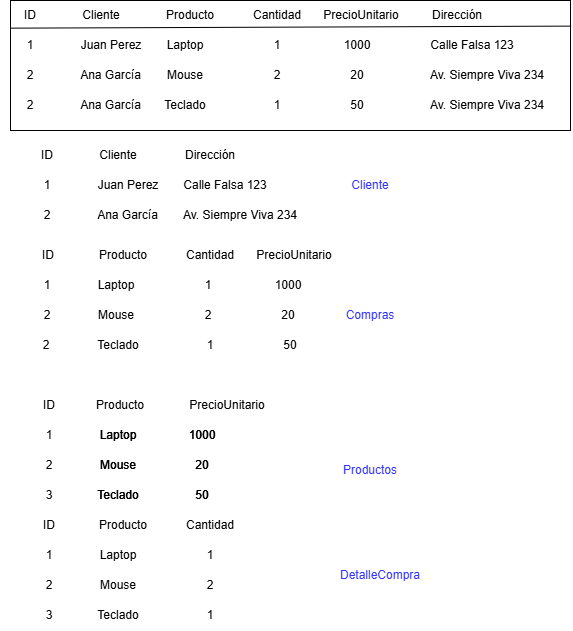

The diagram above was exported from draw.io. Its source (the exported page's mxGraphModel, read from the mxfile embedded in the PNG):
<mxGraphModel dx="613" dy="275" grid="1" gridSize="10" guides="1" tooltips="1" connect="1" arrows="1" fold="1" page="1" pageScale="1" pageWidth="827" pageHeight="1169" math="0" shadow="0">
  <root>
    <mxCell id="0" />
    <mxCell id="1" parent="0" />
    <mxCell id="22" value="" style="rounded=0;whiteSpace=wrap;html=1;" vertex="1" parent="1">
      <mxGeometry x="100" y="130" width="560" height="130" as="geometry" />
    </mxCell>
    <mxCell id="4" value="ID" style="text;html=1;align=center;verticalAlign=middle;whiteSpace=wrap;rounded=0;" vertex="1" parent="1">
      <mxGeometry x="90" y="130" width="60" height="30" as="geometry" />
    </mxCell>
    <mxCell id="5" value="Cliente" style="text;html=1;align=center;verticalAlign=middle;whiteSpace=wrap;rounded=0;" vertex="1" parent="1">
      <mxGeometry x="161" y="130" width="60" height="30" as="geometry" />
    </mxCell>
    <mxCell id="6" value="Producto" style="text;html=1;align=center;verticalAlign=middle;whiteSpace=wrap;rounded=0;" vertex="1" parent="1">
      <mxGeometry x="250" y="130" width="60" height="30" as="geometry" />
    </mxCell>
    <mxCell id="7" value="Cantidad" style="text;html=1;align=center;verticalAlign=middle;whiteSpace=wrap;rounded=0;" vertex="1" parent="1">
      <mxGeometry x="337" y="130" width="60" height="30" as="geometry" />
    </mxCell>
    <mxCell id="8" value="PrecioUnitario" style="text;html=1;align=center;verticalAlign=middle;whiteSpace=wrap;rounded=0;" vertex="1" parent="1">
      <mxGeometry x="421" y="130" width="60" height="30" as="geometry" />
    </mxCell>
    <mxCell id="9" value="Dirección" style="text;html=1;align=center;verticalAlign=middle;whiteSpace=wrap;rounded=0;" vertex="1" parent="1">
      <mxGeometry x="517" y="130" width="60" height="30" as="geometry" />
    </mxCell>
    <mxCell id="10" value="1" style="text;html=1;align=center;verticalAlign=middle;whiteSpace=wrap;rounded=0;" vertex="1" parent="1">
      <mxGeometry x="90" y="160" width="60" height="30" as="geometry" />
    </mxCell>
    <mxCell id="11" value="Juan Perez" style="text;html=1;align=center;verticalAlign=middle;whiteSpace=wrap;rounded=0;" vertex="1" parent="1">
      <mxGeometry x="166" y="160" width="70" height="30" as="geometry" />
    </mxCell>
    <mxCell id="12" value="Laptop" style="text;html=1;align=center;verticalAlign=middle;whiteSpace=wrap;rounded=0;" vertex="1" parent="1">
      <mxGeometry x="245" y="160" width="60" height="30" as="geometry" />
    </mxCell>
    <mxCell id="13" value="1" style="text;html=1;align=center;verticalAlign=middle;whiteSpace=wrap;rounded=0;" vertex="1" parent="1">
      <mxGeometry x="337" y="160" width="60" height="30" as="geometry" />
    </mxCell>
    <mxCell id="14" value="1000" style="text;html=1;align=center;verticalAlign=middle;whiteSpace=wrap;rounded=0;" vertex="1" parent="1">
      <mxGeometry x="417" y="160" width="60" height="30" as="geometry" />
    </mxCell>
    <mxCell id="15" value="Calle Falsa 123" style="text;html=1;align=center;verticalAlign=middle;whiteSpace=wrap;rounded=0;" vertex="1" parent="1">
      <mxGeometry x="507" y="160" width="110" height="30" as="geometry" />
    </mxCell>
    <mxCell id="16" value="2" style="text;html=1;align=center;verticalAlign=middle;whiteSpace=wrap;rounded=0;" vertex="1" parent="1">
      <mxGeometry x="90" y="190" width="60" height="30" as="geometry" />
    </mxCell>
    <mxCell id="17" value="Ana García" style="text;html=1;align=center;verticalAlign=middle;whiteSpace=wrap;rounded=0;" vertex="1" parent="1">
      <mxGeometry x="166" y="190" width="69" height="30" as="geometry" />
    </mxCell>
    <mxCell id="18" value="Mouse" style="text;html=1;align=center;verticalAlign=middle;whiteSpace=wrap;rounded=0;" vertex="1" parent="1">
      <mxGeometry x="230" y="190" width="90" height="30" as="geometry" />
    </mxCell>
    <mxCell id="19" value="2" style="text;html=1;align=center;verticalAlign=middle;whiteSpace=wrap;rounded=0;" vertex="1" parent="1">
      <mxGeometry x="337" y="190" width="60" height="30" as="geometry" />
    </mxCell>
    <mxCell id="20" value="20" style="text;html=1;align=center;verticalAlign=middle;whiteSpace=wrap;rounded=0;" vertex="1" parent="1">
      <mxGeometry x="417" y="190" width="60" height="30" as="geometry" />
    </mxCell>
    <mxCell id="21" value="Av. Siempre Viva 234" style="text;html=1;align=center;verticalAlign=middle;whiteSpace=wrap;rounded=0;" vertex="1" parent="1">
      <mxGeometry x="517" y="190" width="120" height="30" as="geometry" />
    </mxCell>
    <mxCell id="23" value="" style="endArrow=none;html=1;entryX=1.001;entryY=0.197;entryDx=0;entryDy=0;entryPerimeter=0;exitX=0.161;exitY=0.922;exitDx=0;exitDy=0;exitPerimeter=0;" edge="1" parent="1" source="4" target="22">
      <mxGeometry width="50" height="50" relative="1" as="geometry">
        <mxPoint x="630" y="250" as="sourcePoint" />
        <mxPoint x="680" y="200" as="targetPoint" />
      </mxGeometry>
    </mxCell>
    <mxCell id="24" value="2" style="text;html=1;align=center;verticalAlign=middle;whiteSpace=wrap;rounded=0;" vertex="1" parent="1">
      <mxGeometry x="90" y="220" width="60" height="30" as="geometry" />
    </mxCell>
    <mxCell id="25" value="Ana García" style="text;html=1;align=center;verticalAlign=middle;whiteSpace=wrap;rounded=0;" vertex="1" parent="1">
      <mxGeometry x="166" y="220" width="69" height="30" as="geometry" />
    </mxCell>
    <mxCell id="26" value="Teclado" style="text;html=1;align=center;verticalAlign=middle;whiteSpace=wrap;rounded=0;" vertex="1" parent="1">
      <mxGeometry x="230" y="220" width="90" height="30" as="geometry" />
    </mxCell>
    <mxCell id="27" value="1" style="text;html=1;align=center;verticalAlign=middle;whiteSpace=wrap;rounded=0;" vertex="1" parent="1">
      <mxGeometry x="337" y="220" width="60" height="30" as="geometry" />
    </mxCell>
    <mxCell id="28" value="50" style="text;html=1;align=center;verticalAlign=middle;whiteSpace=wrap;rounded=0;" vertex="1" parent="1">
      <mxGeometry x="417" y="220" width="60" height="30" as="geometry" />
    </mxCell>
    <mxCell id="29" value="Av. Siempre Viva 234" style="text;html=1;align=center;verticalAlign=middle;whiteSpace=wrap;rounded=0;" vertex="1" parent="1">
      <mxGeometry x="517" y="220" width="120" height="30" as="geometry" />
    </mxCell>
    <mxCell id="30" value="1" style="text;html=1;align=center;verticalAlign=middle;whiteSpace=wrap;rounded=0;" vertex="1" parent="1">
      <mxGeometry x="108.5" y="550" width="60" height="30" as="geometry" />
    </mxCell>
    <mxCell id="31" value="Juan Perez" style="text;html=1;align=center;verticalAlign=middle;whiteSpace=wrap;rounded=0;" vertex="1" parent="1">
      <mxGeometry x="182.5" y="300" width="70" height="30" as="geometry" />
    </mxCell>
    <mxCell id="32" value="2" style="text;html=1;align=center;verticalAlign=middle;whiteSpace=wrap;rounded=0;" vertex="1" parent="1">
      <mxGeometry x="108.5" y="580" width="60" height="30" as="geometry" />
    </mxCell>
    <mxCell id="33" value="Ana García" style="text;html=1;align=center;verticalAlign=middle;whiteSpace=wrap;rounded=0;" vertex="1" parent="1">
      <mxGeometry x="182.5" y="330" width="69" height="30" as="geometry" />
    </mxCell>
    <mxCell id="34" value="Calle Falsa 123" style="text;html=1;align=center;verticalAlign=middle;whiteSpace=wrap;rounded=0;" vertex="1" parent="1">
      <mxGeometry x="260" y="300" width="110" height="30" as="geometry" />
    </mxCell>
    <mxCell id="35" value="Av. Siempre Viva 234" style="text;html=1;align=center;verticalAlign=middle;whiteSpace=wrap;rounded=0;" vertex="1" parent="1">
      <mxGeometry x="270" y="330" width="120" height="30" as="geometry" />
    </mxCell>
    <mxCell id="36" value="ID" style="text;html=1;align=center;verticalAlign=middle;whiteSpace=wrap;rounded=0;" vertex="1" parent="1">
      <mxGeometry x="106.5" y="270" width="60" height="30" as="geometry" />
    </mxCell>
    <mxCell id="37" value="Cliente" style="text;html=1;align=center;verticalAlign=middle;whiteSpace=wrap;rounded=0;" vertex="1" parent="1">
      <mxGeometry x="177.5" y="270" width="60" height="30" as="geometry" />
    </mxCell>
    <mxCell id="38" value="Dirección" style="text;html=1;align=center;verticalAlign=middle;whiteSpace=wrap;rounded=0;" vertex="1" parent="1">
      <mxGeometry x="270" y="270" width="60" height="30" as="geometry" />
    </mxCell>
    <mxCell id="39" value="Laptop" style="text;html=1;align=center;verticalAlign=middle;whiteSpace=wrap;rounded=0;" vertex="1" parent="1">
      <mxGeometry x="178" y="550" width="60" height="30" as="geometry" />
    </mxCell>
    <mxCell id="40" value="Mouse" style="text;html=1;align=center;verticalAlign=middle;whiteSpace=wrap;rounded=0;" vertex="1" parent="1">
      <mxGeometry x="163" y="580" width="90" height="30" as="geometry" />
    </mxCell>
    <mxCell id="41" value="Teclado" style="text;html=1;align=center;verticalAlign=middle;whiteSpace=wrap;rounded=0;" vertex="1" parent="1">
      <mxGeometry x="163" y="610" width="90" height="30" as="geometry" />
    </mxCell>
    <mxCell id="42" value="1000" style="text;html=1;align=center;verticalAlign=middle;whiteSpace=wrap;rounded=0;" vertex="1" parent="1">
      <mxGeometry x="262" y="550" width="60" height="30" as="geometry" />
    </mxCell>
    <mxCell id="43" value="20" style="text;html=1;align=center;verticalAlign=middle;whiteSpace=wrap;rounded=0;" vertex="1" parent="1">
      <mxGeometry x="262" y="580" width="60" height="30" as="geometry" />
    </mxCell>
    <mxCell id="44" value="50" style="text;html=1;align=center;verticalAlign=middle;whiteSpace=wrap;rounded=0;" vertex="1" parent="1">
      <mxGeometry x="262" y="610" width="60" height="30" as="geometry" />
    </mxCell>
    <mxCell id="47" value="Laptop" style="text;html=1;align=center;verticalAlign=middle;whiteSpace=wrap;rounded=0;" vertex="1" parent="1">
      <mxGeometry x="178" y="550" width="60" height="30" as="geometry" />
    </mxCell>
    <mxCell id="48" value="1000" style="text;html=1;align=center;verticalAlign=middle;whiteSpace=wrap;rounded=0;" vertex="1" parent="1">
      <mxGeometry x="262" y="550" width="60" height="30" as="geometry" />
    </mxCell>
    <mxCell id="49" value="20" style="text;html=1;align=center;verticalAlign=middle;whiteSpace=wrap;rounded=0;" vertex="1" parent="1">
      <mxGeometry x="262" y="580" width="60" height="30" as="geometry" />
    </mxCell>
    <mxCell id="50" value="50" style="text;html=1;align=center;verticalAlign=middle;whiteSpace=wrap;rounded=0;" vertex="1" parent="1">
      <mxGeometry x="262" y="610" width="60" height="30" as="geometry" />
    </mxCell>
    <mxCell id="51" value="Producto" style="text;html=1;align=center;verticalAlign=middle;whiteSpace=wrap;rounded=0;" vertex="1" parent="1">
      <mxGeometry x="179.5" y="520" width="60" height="30" as="geometry" />
    </mxCell>
    <mxCell id="52" value="PrecioUnitario" style="text;html=1;align=center;verticalAlign=middle;whiteSpace=wrap;rounded=0;" vertex="1" parent="1">
      <mxGeometry x="287" y="520" width="60" height="30" as="geometry" />
    </mxCell>
    <mxCell id="53" value="Mouse" style="text;html=1;align=center;verticalAlign=middle;whiteSpace=wrap;rounded=0;" vertex="1" parent="1">
      <mxGeometry x="163" y="580" width="90" height="30" as="geometry" />
    </mxCell>
    <mxCell id="54" value="Teclado" style="text;html=1;align=center;verticalAlign=middle;whiteSpace=wrap;rounded=0;" vertex="1" parent="1">
      <mxGeometry x="163" y="610" width="90" height="30" as="geometry" />
    </mxCell>
    <mxCell id="56" value="ID" style="text;html=1;align=center;verticalAlign=middle;whiteSpace=wrap;rounded=0;" vertex="1" parent="1">
      <mxGeometry x="108.5" y="520" width="60" height="30" as="geometry" />
    </mxCell>
    <mxCell id="57" value="1" style="text;html=1;align=center;verticalAlign=middle;whiteSpace=wrap;rounded=0;" vertex="1" parent="1">
      <mxGeometry x="106.5" y="300" width="60" height="30" as="geometry" />
    </mxCell>
    <mxCell id="58" value="2" style="text;html=1;align=center;verticalAlign=middle;whiteSpace=wrap;rounded=0;" vertex="1" parent="1">
      <mxGeometry x="106.5" y="330" width="60" height="30" as="geometry" />
    </mxCell>
    <mxCell id="59" value="3" style="text;html=1;align=center;verticalAlign=middle;whiteSpace=wrap;rounded=0;" vertex="1" parent="1">
      <mxGeometry x="108.5" y="610" width="60" height="30" as="geometry" />
    </mxCell>
    <mxCell id="60" value="ID" style="text;html=1;align=center;verticalAlign=middle;whiteSpace=wrap;rounded=0;" vertex="1" parent="1">
      <mxGeometry x="108" y="370" width="60" height="30" as="geometry" />
    </mxCell>
    <mxCell id="61" value="Producto" style="text;html=1;align=center;verticalAlign=middle;whiteSpace=wrap;rounded=0;" vertex="1" parent="1">
      <mxGeometry x="182.5" y="370" width="60" height="30" as="geometry" />
    </mxCell>
    <mxCell id="62" value="Cantidad" style="text;html=1;align=center;verticalAlign=middle;whiteSpace=wrap;rounded=0;" vertex="1" parent="1">
      <mxGeometry x="269.5" y="370" width="60" height="30" as="geometry" />
    </mxCell>
    <mxCell id="63" value="PrecioUnitario" style="text;html=1;align=center;verticalAlign=middle;whiteSpace=wrap;rounded=0;" vertex="1" parent="1">
      <mxGeometry x="353.5" y="370" width="60" height="30" as="geometry" />
    </mxCell>
    <mxCell id="64" value="1" style="text;html=1;align=center;verticalAlign=middle;whiteSpace=wrap;rounded=0;" vertex="1" parent="1">
      <mxGeometry x="106.5" y="400" width="60" height="30" as="geometry" />
    </mxCell>
    <mxCell id="65" value="2" style="text;html=1;align=center;verticalAlign=middle;whiteSpace=wrap;rounded=0;" vertex="1" parent="1">
      <mxGeometry x="106.5" y="430" width="60" height="30" as="geometry" />
    </mxCell>
    <mxCell id="66" value="2" style="text;html=1;align=center;verticalAlign=middle;whiteSpace=wrap;rounded=0;" vertex="1" parent="1">
      <mxGeometry x="106" y="460" width="60" height="30" as="geometry" />
    </mxCell>
    <mxCell id="67" value="Laptop" style="text;html=1;align=center;verticalAlign=middle;whiteSpace=wrap;rounded=0;" vertex="1" parent="1">
      <mxGeometry x="176" y="400" width="60" height="30" as="geometry" />
    </mxCell>
    <mxCell id="68" value="Mouse" style="text;html=1;align=center;verticalAlign=middle;whiteSpace=wrap;rounded=0;" vertex="1" parent="1">
      <mxGeometry x="161" y="430" width="90" height="30" as="geometry" />
    </mxCell>
    <mxCell id="69" value="Teclado" style="text;html=1;align=center;verticalAlign=middle;whiteSpace=wrap;rounded=0;" vertex="1" parent="1">
      <mxGeometry x="162.5" y="460" width="90" height="30" as="geometry" />
    </mxCell>
    <mxCell id="70" value="1" style="text;html=1;align=center;verticalAlign=middle;whiteSpace=wrap;rounded=0;" vertex="1" parent="1">
      <mxGeometry x="268" y="400" width="60" height="30" as="geometry" />
    </mxCell>
    <mxCell id="71" value="2" style="text;html=1;align=center;verticalAlign=middle;whiteSpace=wrap;rounded=0;" vertex="1" parent="1">
      <mxGeometry x="268" y="430" width="60" height="30" as="geometry" />
    </mxCell>
    <mxCell id="72" value="1" style="text;html=1;align=center;verticalAlign=middle;whiteSpace=wrap;rounded=0;" vertex="1" parent="1">
      <mxGeometry x="269.5" y="460" width="60" height="30" as="geometry" />
    </mxCell>
    <mxCell id="73" value="1000" style="text;html=1;align=center;verticalAlign=middle;whiteSpace=wrap;rounded=0;" vertex="1" parent="1">
      <mxGeometry x="348" y="400" width="60" height="30" as="geometry" />
    </mxCell>
    <mxCell id="74" value="20" style="text;html=1;align=center;verticalAlign=middle;whiteSpace=wrap;rounded=0;" vertex="1" parent="1">
      <mxGeometry x="348" y="430" width="60" height="30" as="geometry" />
    </mxCell>
    <mxCell id="75" value="50" style="text;html=1;align=center;verticalAlign=middle;whiteSpace=wrap;rounded=0;" vertex="1" parent="1">
      <mxGeometry x="349.5" y="460" width="60" height="30" as="geometry" />
    </mxCell>
    <mxCell id="76" value="ID" style="text;html=1;align=center;verticalAlign=middle;whiteSpace=wrap;rounded=0;" vertex="1" parent="1">
      <mxGeometry x="108.5" y="640" width="60" height="30" as="geometry" />
    </mxCell>
    <mxCell id="77" value="Producto" style="text;html=1;align=center;verticalAlign=middle;whiteSpace=wrap;rounded=0;" vertex="1" parent="1">
      <mxGeometry x="183" y="640" width="60" height="30" as="geometry" />
    </mxCell>
    <mxCell id="78" value="Cantidad" style="text;html=1;align=center;verticalAlign=middle;whiteSpace=wrap;rounded=0;" vertex="1" parent="1">
      <mxGeometry x="270" y="640" width="60" height="30" as="geometry" />
    </mxCell>
    <mxCell id="79" value="1" style="text;html=1;align=center;verticalAlign=middle;whiteSpace=wrap;rounded=0;" vertex="1" parent="1">
      <mxGeometry x="270" y="670" width="60" height="30" as="geometry" />
    </mxCell>
    <mxCell id="80" value="Laptop" style="text;html=1;align=center;verticalAlign=middle;whiteSpace=wrap;rounded=0;" vertex="1" parent="1">
      <mxGeometry x="178" y="670" width="60" height="30" as="geometry" />
    </mxCell>
    <mxCell id="81" value="1" style="text;html=1;align=center;verticalAlign=middle;whiteSpace=wrap;rounded=0;" vertex="1" parent="1">
      <mxGeometry x="108.5" y="670" width="60" height="30" as="geometry" />
    </mxCell>
    <mxCell id="82" value="2" style="text;html=1;align=center;verticalAlign=middle;whiteSpace=wrap;rounded=0;" vertex="1" parent="1">
      <mxGeometry x="108.5" y="700" width="60" height="30" as="geometry" />
    </mxCell>
    <mxCell id="83" value="3" style="text;html=1;align=center;verticalAlign=middle;whiteSpace=wrap;rounded=0;" vertex="1" parent="1">
      <mxGeometry x="108.5" y="730" width="60" height="30" as="geometry" />
    </mxCell>
    <mxCell id="84" value="Mouse" style="text;html=1;align=center;verticalAlign=middle;whiteSpace=wrap;rounded=0;" vertex="1" parent="1">
      <mxGeometry x="163" y="700" width="90" height="30" as="geometry" />
    </mxCell>
    <mxCell id="85" value="Teclado" style="text;html=1;align=center;verticalAlign=middle;whiteSpace=wrap;rounded=0;" vertex="1" parent="1">
      <mxGeometry x="163" y="730" width="90" height="30" as="geometry" />
    </mxCell>
    <mxCell id="86" value="2" style="text;html=1;align=center;verticalAlign=middle;whiteSpace=wrap;rounded=0;" vertex="1" parent="1">
      <mxGeometry x="270" y="700" width="60" height="30" as="geometry" />
    </mxCell>
    <mxCell id="87" value="1" style="text;html=1;align=center;verticalAlign=middle;whiteSpace=wrap;rounded=0;" vertex="1" parent="1">
      <mxGeometry x="270" y="730" width="60" height="30" as="geometry" />
    </mxCell>
    <mxCell id="88" value="&lt;font style=&quot;color: rgb(51, 51, 255);&quot;&gt;Cliente&lt;/font&gt;" style="text;html=1;align=center;verticalAlign=middle;whiteSpace=wrap;rounded=0;" vertex="1" parent="1">
      <mxGeometry x="430" y="300" width="60" height="30" as="geometry" />
    </mxCell>
    <mxCell id="89" value="&lt;font style=&quot;color: rgb(51, 51, 255);&quot;&gt;Compras&lt;/font&gt;" style="text;html=1;align=center;verticalAlign=middle;whiteSpace=wrap;rounded=0;" vertex="1" parent="1">
      <mxGeometry x="430" y="430" width="60" height="30" as="geometry" />
    </mxCell>
    <mxCell id="90" value="&lt;font style=&quot;color: rgb(51, 51, 255);&quot;&gt;Productos&lt;/font&gt;" style="text;html=1;align=center;verticalAlign=middle;whiteSpace=wrap;rounded=0;" vertex="1" parent="1">
      <mxGeometry x="430" y="585" width="60" height="30" as="geometry" />
    </mxCell>
    <mxCell id="91" value="&lt;font style=&quot;color: rgb(51, 51, 255);&quot;&gt;DetalleCompra&lt;/font&gt;" style="text;html=1;align=center;verticalAlign=middle;whiteSpace=wrap;rounded=0;" vertex="1" parent="1">
      <mxGeometry x="430" y="690" width="80" height="30" as="geometry" />
    </mxCell>
  </root>
</mxGraphModel>